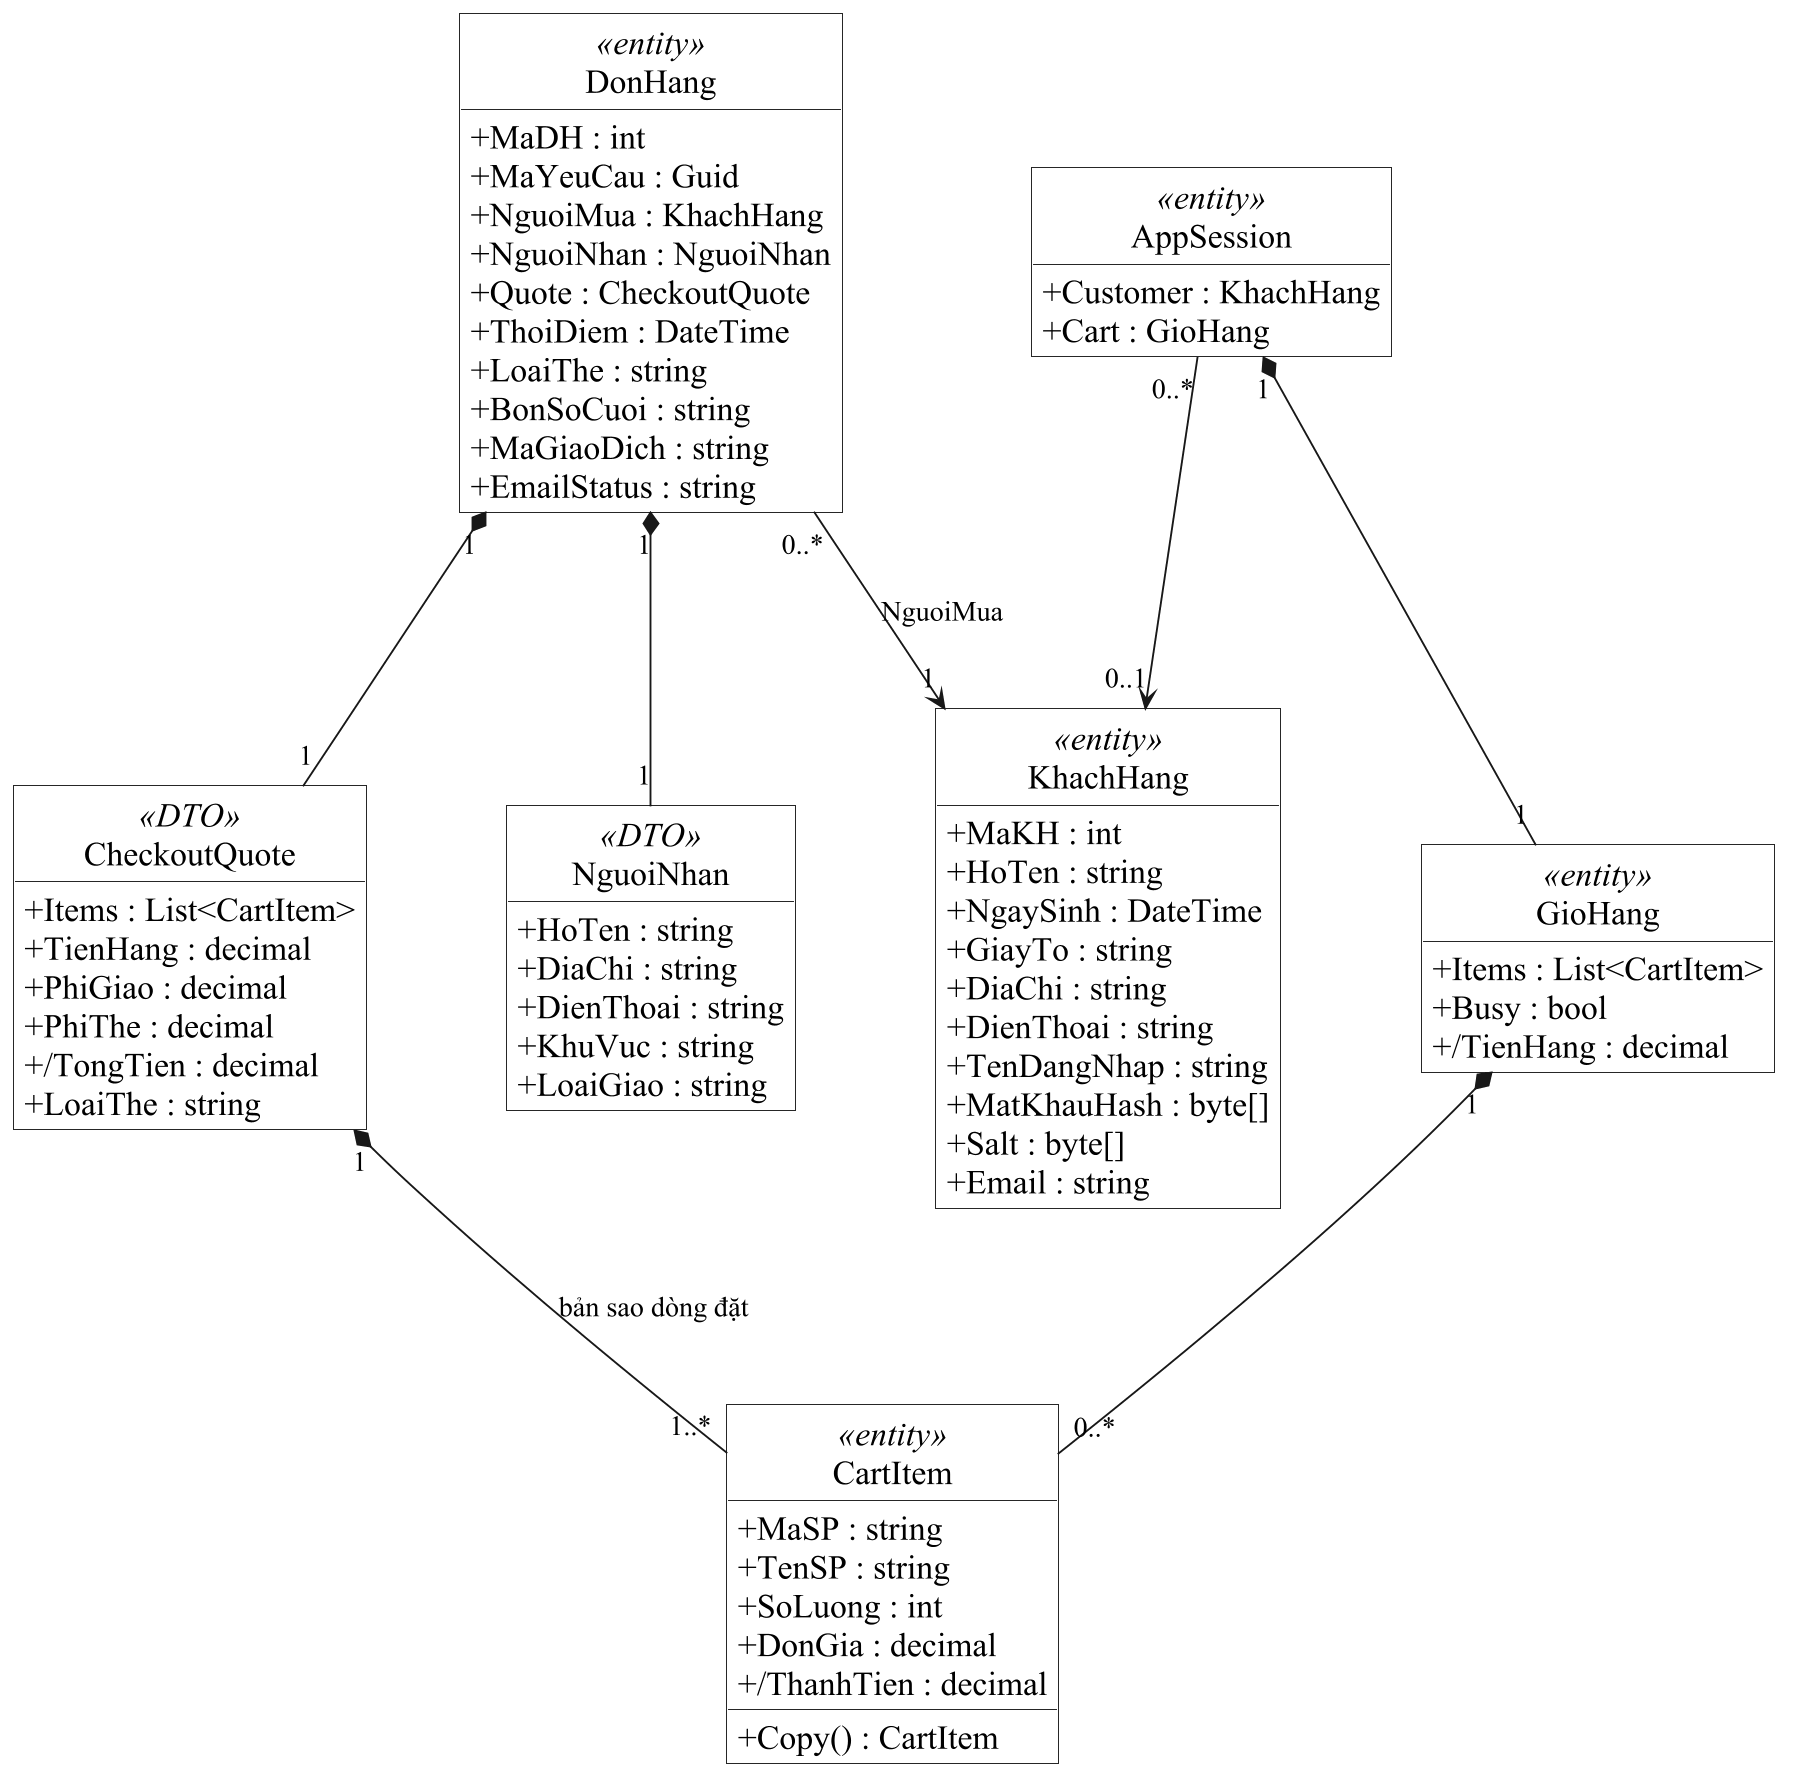

The diagram above was rendered by PlantUML. Its source (embedded in the PNG):
@startuml
skinparam backgroundColor white
skinparam monochrome true
skinparam shadowing false
skinparam defaultFontName Times New Roman
skinparam defaultFontSize 18
skinparam dpi 180
skinparam classAttributeIconSize 0
skinparam roundcorner 0
skinparam packageStyle rectangle
skinparam classBackgroundColor white
skinparam usecaseBackgroundColor white
skinparam nodesep 75
skinparam ranksep 85
skinparam ArrowFontSize 15
skinparam sequenceMessageAlign center
skinparam responseMessageBelowArrow true
hide circle
hide empty members

top to bottom direction
class DonHang <<entity>> {
+MaDH : int
+MaYeuCau : Guid
+NguoiMua : KhachHang
+NguoiNhan : NguoiNhan
+Quote : CheckoutQuote
+ThoiDiem : DateTime
+LoaiThe : string
+BonSoCuoi : string
+MaGiaoDich : string
+EmailStatus : string
}
class KhachHang <<entity>> {
+MaKH : int
+HoTen : string
+NgaySinh : DateTime
+GiayTo : string
+DiaChi : string
+DienThoai : string
+TenDangNhap : string
+MatKhauHash : byte[]
+Salt : byte[]
+Email : string
}
class NguoiNhan <<DTO>> {
+HoTen : string
+DiaChi : string
+DienThoai : string
+KhuVuc : string
+LoaiGiao : string
}
class CheckoutQuote <<DTO>> {
+Items : List<CartItem>
+TienHang : decimal
+PhiGiao : decimal
+PhiThe : decimal
+/TongTien : decimal
+LoaiThe : string
}
class CartItem <<entity>> {
+MaSP : string
+TenSP : string
+SoLuong : int
+DonGia : decimal
+/ThanhTien : decimal
+Copy() : CartItem
}
class GioHang <<entity>> {
+Items : List<CartItem>
+Busy : bool
+/TienHang : decimal
}
class AppSession <<entity>> {
+Customer : KhachHang
+Cart : GioHang
}
DonHang "0..*" --> "1" KhachHang : NguoiMua
DonHang "1" *-- "1" NguoiNhan
DonHang "1" *-- "1" CheckoutQuote
CheckoutQuote "1" *-- "1..*" CartItem : bản sao dòng đặt
AppSession "1" *-- "1" GioHang
AppSession "0..*" --> "0..1" KhachHang
GioHang "1" *-- "0..*" CartItem

@enduml